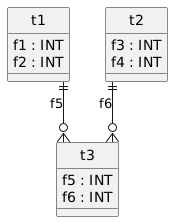

The diagram above was rendered by PlantUML. Its source (embedded in the PNG):
@startuml
hide circle
skinparam linetype ortho

entity "t1" as t1 {
  f1 : INT
  f2 : INT
}

entity "t2" as t2 {
  f3 : INT
  f4 : INT
}

entity "t3" as t3 {
  f5 : INT
  f6 : INT
}

t1 ||--o{ t3 : "f5"
t2 ||--o{ t3 : "f6"
@enduml